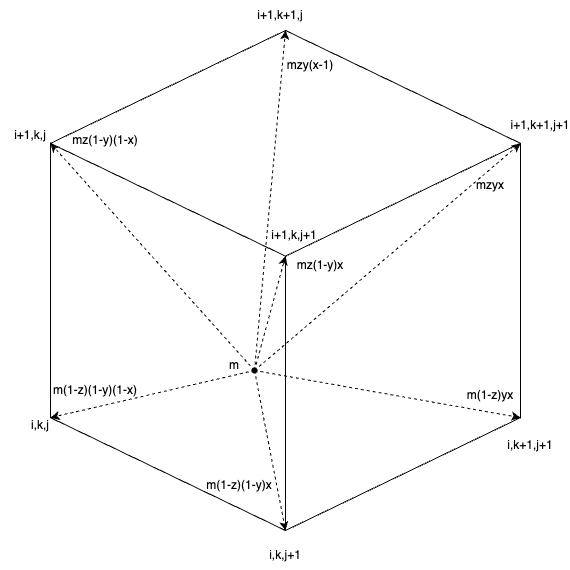

The diagram above was exported from draw.io. Its source (the exported page's mxGraphModel, read from the mxfile embedded in the PNG):
<mxGraphModel dx="915" dy="674" grid="1" gridSize="10" guides="1" tooltips="1" connect="1" arrows="1" fold="1" page="1" pageScale="1" pageWidth="827" pageHeight="1169" math="0" shadow="0">
  <root>
    <mxCell id="0" />
    <mxCell id="1" parent="0" />
    <mxCell id="sFVdur5nLZuJIAprYlUX-1" value="" style="html=1;whiteSpace=wrap;shape=isoCube2;backgroundOutline=1;isoAngle=15;" parent="1" vertex="1">
      <mxGeometry x="200" y="100" width="470" height="500" as="geometry" />
    </mxCell>
    <mxCell id="sFVdur5nLZuJIAprYlUX-2" value="i,k,j" style="text;html=1;strokeColor=none;fillColor=none;align=center;verticalAlign=middle;whiteSpace=wrap;rounded=0;" parent="1" vertex="1">
      <mxGeometry x="160" y="480" width="60" height="30" as="geometry" />
    </mxCell>
    <mxCell id="sFVdur5nLZuJIAprYlUX-3" value="i,k,j+1" style="text;html=1;strokeColor=none;fillColor=none;align=center;verticalAlign=middle;whiteSpace=wrap;rounded=0;" parent="1" vertex="1">
      <mxGeometry x="405" y="610" width="60" height="30" as="geometry" />
    </mxCell>
    <mxCell id="sFVdur5nLZuJIAprYlUX-4" value="i,k+1,j+1" style="text;html=1;strokeColor=none;fillColor=none;align=center;verticalAlign=middle;whiteSpace=wrap;rounded=0;" parent="1" vertex="1">
      <mxGeometry x="650" y="500" width="60" height="30" as="geometry" />
    </mxCell>
    <mxCell id="sFVdur5nLZuJIAprYlUX-5" value="i+1,k,j" style="text;html=1;strokeColor=none;fillColor=none;align=center;verticalAlign=middle;whiteSpace=wrap;rounded=0;" parent="1" vertex="1">
      <mxGeometry x="150" y="190" width="60" height="30" as="geometry" />
    </mxCell>
    <mxCell id="sFVdur5nLZuJIAprYlUX-6" value="i+1,k,j+1" style="text;html=1;strokeColor=none;fillColor=none;align=center;verticalAlign=middle;whiteSpace=wrap;rounded=0;" parent="1" vertex="1">
      <mxGeometry x="414" y="290" width="60" height="30" as="geometry" />
    </mxCell>
    <mxCell id="sFVdur5nLZuJIAprYlUX-7" value="i+1,k+1,j+1" style="text;html=1;strokeColor=none;fillColor=none;align=center;verticalAlign=middle;whiteSpace=wrap;rounded=0;" parent="1" vertex="1">
      <mxGeometry x="660" y="180" width="60" height="30" as="geometry" />
    </mxCell>
    <mxCell id="sFVdur5nLZuJIAprYlUX-8" value="i+1,k+1,j" style="text;html=1;strokeColor=none;fillColor=none;align=center;verticalAlign=middle;whiteSpace=wrap;rounded=0;" parent="1" vertex="1">
      <mxGeometry x="400" y="70" width="60" height="30" as="geometry" />
    </mxCell>
    <mxCell id="sFVdur5nLZuJIAprYlUX-9" value="" style="shape=waypoint;sketch=0;fillStyle=solid;size=6;pointerEvents=1;points=[];fillColor=none;resizable=0;rotatable=0;perimeter=centerPerimeter;snapToPoint=1;" parent="1" vertex="1">
      <mxGeometry x="394" y="430" width="20" height="20" as="geometry" />
    </mxCell>
    <mxCell id="sFVdur5nLZuJIAprYlUX-11" value="m" style="text;html=1;strokeColor=none;fillColor=none;align=center;verticalAlign=middle;whiteSpace=wrap;rounded=0;" parent="1" vertex="1">
      <mxGeometry x="354" y="420" width="60" height="30" as="geometry" />
    </mxCell>
    <mxCell id="sFVdur5nLZuJIAprYlUX-12" value="" style="endArrow=classic;html=1;rounded=0;entryX=0.5;entryY=0.451;entryDx=0;entryDy=0;entryPerimeter=0;dashed=1;" parent="1" source="sFVdur5nLZuJIAprYlUX-9" target="sFVdur5nLZuJIAprYlUX-1" edge="1">
      <mxGeometry width="50" height="50" relative="1" as="geometry">
        <mxPoint x="330" y="390" as="sourcePoint" />
        <mxPoint x="380" y="340" as="targetPoint" />
      </mxGeometry>
    </mxCell>
    <mxCell id="sFVdur5nLZuJIAprYlUX-13" value="" style="endArrow=classic;html=1;rounded=0;entryX=0;entryY=0;entryDx=0;entryDy=112.83701676765452;entryPerimeter=0;dashed=1;" parent="1" source="sFVdur5nLZuJIAprYlUX-9" target="sFVdur5nLZuJIAprYlUX-1" edge="1">
      <mxGeometry width="50" height="50" relative="1" as="geometry">
        <mxPoint x="250" y="370" as="sourcePoint" />
        <mxPoint x="300" y="330" as="targetPoint" />
      </mxGeometry>
    </mxCell>
    <mxCell id="sFVdur5nLZuJIAprYlUX-14" value="" style="endArrow=classic;html=1;rounded=0;entryX=0;entryY=0;entryDx=0;entryDy=387.1629832323455;entryPerimeter=0;dashed=1;" parent="1" source="sFVdur5nLZuJIAprYlUX-9" target="sFVdur5nLZuJIAprYlUX-1" edge="1">
      <mxGeometry width="50" height="50" relative="1" as="geometry">
        <mxPoint x="330" y="390" as="sourcePoint" />
        <mxPoint x="330" y="430" as="targetPoint" />
      </mxGeometry>
    </mxCell>
    <mxCell id="sFVdur5nLZuJIAprYlUX-15" value="" style="endArrow=classic;html=1;rounded=0;entryX=0.5;entryY=0;entryDx=0;entryDy=0;entryPerimeter=0;dashed=1;" parent="1" source="sFVdur5nLZuJIAprYlUX-9" target="sFVdur5nLZuJIAprYlUX-1" edge="1">
      <mxGeometry width="50" height="50" relative="1" as="geometry">
        <mxPoint x="370" y="350" as="sourcePoint" />
        <mxPoint x="420" y="300" as="targetPoint" />
      </mxGeometry>
    </mxCell>
    <mxCell id="sFVdur5nLZuJIAprYlUX-16" value="" style="endArrow=classic;html=1;rounded=0;exitX=0.622;exitY=0.64;exitDx=0;exitDy=0;exitPerimeter=0;entryX=0;entryY=0;entryDx=470;entryDy=112.83701676765452;entryPerimeter=0;dashed=1;" parent="1" source="sFVdur5nLZuJIAprYlUX-9" target="sFVdur5nLZuJIAprYlUX-1" edge="1">
      <mxGeometry width="50" height="50" relative="1" as="geometry">
        <mxPoint x="370" y="350" as="sourcePoint" />
        <mxPoint x="420" y="300" as="targetPoint" />
      </mxGeometry>
    </mxCell>
    <mxCell id="sFVdur5nLZuJIAprYlUX-17" value="" style="endArrow=classic;html=1;rounded=0;exitX=0.622;exitY=0.743;exitDx=0;exitDy=0;exitPerimeter=0;entryX=0.5;entryY=1;entryDx=0;entryDy=0;entryPerimeter=0;dashed=1;" parent="1" source="sFVdur5nLZuJIAprYlUX-9" target="sFVdur5nLZuJIAprYlUX-1" edge="1">
      <mxGeometry width="50" height="50" relative="1" as="geometry">
        <mxPoint x="370" y="420" as="sourcePoint" />
        <mxPoint x="420" y="370" as="targetPoint" />
      </mxGeometry>
    </mxCell>
    <mxCell id="sFVdur5nLZuJIAprYlUX-18" value="" style="endArrow=classic;html=1;rounded=0;exitX=0.381;exitY=0.743;exitDx=0;exitDy=0;exitPerimeter=0;entryX=0;entryY=0;entryDx=470;entryDy=387.1629832323455;entryPerimeter=0;dashed=1;" parent="1" source="sFVdur5nLZuJIAprYlUX-9" target="sFVdur5nLZuJIAprYlUX-1" edge="1">
      <mxGeometry width="50" height="50" relative="1" as="geometry">
        <mxPoint x="370" y="420" as="sourcePoint" />
        <mxPoint x="420" y="370" as="targetPoint" />
      </mxGeometry>
    </mxCell>
    <mxCell id="sFVdur5nLZuJIAprYlUX-19" value="mzyx" style="text;html=1;strokeColor=none;fillColor=none;align=center;verticalAlign=middle;whiteSpace=wrap;rounded=0;" parent="1" vertex="1">
      <mxGeometry x="610" y="240" width="60" height="30" as="geometry" />
    </mxCell>
    <mxCell id="sFVdur5nLZuJIAprYlUX-20" value="mzy(x-1)" style="text;html=1;strokeColor=none;fillColor=none;align=center;verticalAlign=middle;whiteSpace=wrap;rounded=0;" parent="1" vertex="1">
      <mxGeometry x="430" y="120" width="60" height="30" as="geometry" />
    </mxCell>
    <mxCell id="sFVdur5nLZuJIAprYlUX-21" value="m(1-z)yx" style="text;html=1;strokeColor=none;fillColor=none;align=center;verticalAlign=middle;whiteSpace=wrap;rounded=0;" parent="1" vertex="1">
      <mxGeometry x="610" y="450" width="60" height="30" as="geometry" />
    </mxCell>
    <mxCell id="sFVdur5nLZuJIAprYlUX-22" value="m(1-z)(1-y)x" style="text;html=1;strokeColor=none;fillColor=none;align=center;verticalAlign=middle;whiteSpace=wrap;rounded=0;" parent="1" vertex="1">
      <mxGeometry x="354" y="540" width="70" height="30" as="geometry" />
    </mxCell>
    <mxCell id="sFVdur5nLZuJIAprYlUX-23" value="m(1-z)(1-y)(1-x)" style="text;html=1;strokeColor=none;fillColor=none;align=center;verticalAlign=middle;whiteSpace=wrap;rounded=0;" parent="1" vertex="1">
      <mxGeometry x="200" y="450" width="90" height="20" as="geometry" />
    </mxCell>
    <mxCell id="sFVdur5nLZuJIAprYlUX-24" value="mz(1-y)(1-x)" style="text;html=1;strokeColor=none;fillColor=none;align=center;verticalAlign=middle;whiteSpace=wrap;rounded=0;" parent="1" vertex="1">
      <mxGeometry x="210" y="200" width="90" height="20" as="geometry" />
    </mxCell>
    <mxCell id="sFVdur5nLZuJIAprYlUX-25" value="mz(1-y)x" style="text;html=1;strokeColor=none;fillColor=none;align=center;verticalAlign=middle;whiteSpace=wrap;rounded=0;" parent="1" vertex="1">
      <mxGeometry x="440" y="320" width="60" height="30" as="geometry" />
    </mxCell>
  </root>
</mxGraphModel>